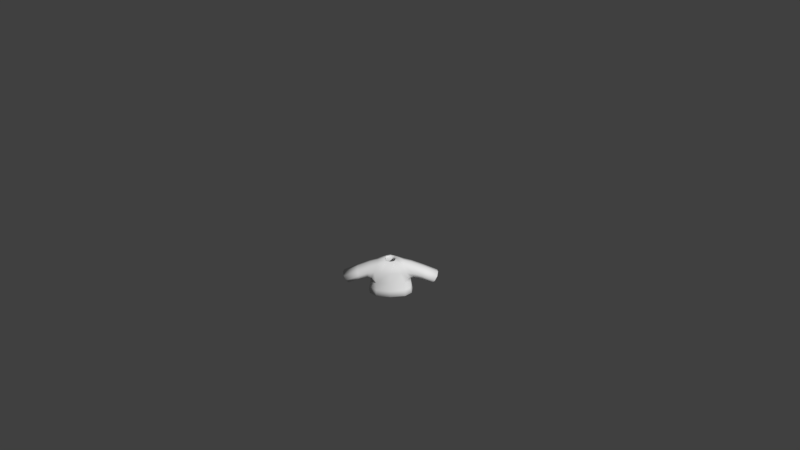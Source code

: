# Source: Shirt1pink.blend  (saved by Blender 2.77.0; exported with 4.5.12 LTS)
import bpy
from mathutils import Matrix  # noqa: F401  (used for matrix-valued properties, if any)

bpy.ops.wm.read_factory_settings(use_empty=True)
scene = bpy.context.scene
scene.name = 'Scene'

# ---- collections
col_collection_1 = bpy.data.collections.new('Collection 1'); scene.collection.children.link(col_collection_1)

# ---- materials (node trees are filled in below, after node groups)
mat_characters = bpy.data.materials.new('Characters')
mat_characters.alpha_threshold = 0.0
mat_characters.use_transparent_shadow = False
mat_characters.roughness = 0.5

# ---- material node trees

# ---- world
world_world = bpy.data.worlds.new('World'); scene.world = world_world
world_world.color = (0.05088, 0.05088, 0.05088)
world_world.use_sun_shadow = False
world_world.sun_shadow_jitter_overblur = 0.0
world_world.cycles.sampling_method = 'MANUAL'
world_world.light_settings.ao_factor = 0.1

# ---- cameras
cam_camera = bpy.data.cameras.new('Camera')
cam_camera.clip_end = 100.0
cam_camera.lens = 35.0
cam_camera.sensor_width = 32.0
cam_camera.sensor_height = 18.0
cam_camera.ortho_scale = 7.314
cam_camera.dof.focus_distance = 0.0
cam_camera.dof.aperture_fstop = 128.0

# ---- meshes
me_sphere_002 = bpy.data.meshes.new('Sphere.002')
me_sphere_002.from_pydata([(-0.9068, -0.3842, -0.2331), (-0.9068, 0.5064, -0.2331), (0.9068, 0.5064, -0.2331), (0.9068, -0.3842, -0.2331), (0.7739, 0.3437, 0.5754), (0.7739, -0.3842, 0.5754), (-0.7739, 0.3437, 0.5754), (-0.7739, -0.3842, 0.5754), (-0.8798, 0.623, -0.4971), (-0.8798, -0.5773, -0.4971), (0.8798, -0.5773, -0.4971), (0.8798, 0.623, -0.4971), (0.2837, 0.2761, 0.6431), (0.2837, -0.3166, 0.6431), (-0.2837, -0.3166, 0.6431), (-0.2837, 0.2761, 0.6431), (1.821, -0.3704, -0.6219), (1.821, 0.3704, -0.6219), (2.135, 0.3704, -0.09397), (2.135, -0.3704, -0.09397), (-1.821, 0.3704, -0.6219), (-1.821, -0.3704, -0.6219), (-2.135, -0.3704, -0.09397), (-2.135, 0.3704, -0.09397), (-0.9844, 0.6851, -1.059), (-0.9844, -0.6735, -1.059), (0.9844, -0.6735, -1.059), (0.9844, 0.6851, -1.059), (0.8798, 0.01711, -0.4971), (0.9844, 3.815e-06, -1.059), (-0.8798, 0.01711, -0.4971), (-0.9844, 3.815e-06, -1.059)], [], [(9, 10, 13, 14), (7, 6, 23, 22), (28, 10, 26, 29), (30, 8, 24, 31), (5, 3, 16, 19), (0, 1, 8, 30, 9), (2, 3, 10, 28, 11), (4, 2, 11, 12), (5, 4, 12, 13), (6, 7, 14, 15), (7, 0, 9, 14), (1, 6, 15, 8), (3, 5, 13, 10), (4, 5, 19, 18), (3, 2, 17, 16), (2, 4, 18, 17), (1, 0, 21, 20), (0, 7, 22, 21), (6, 1, 20, 23), (11, 8, 15, 12), (11, 28, 29, 27), (9, 30, 31, 25), (25, 26, 10, 9), (8, 11, 27, 24)])
me_sphere_002.polygons.foreach_set('use_smooth', [True] * 24)
_uv = me_sphere_002.uv_layers.new(name='UVMap')
_uv.uv.foreach_set('vector', [0.876, 0.06557, 0.876, 0.1148, 0.8368, 0.09813, 0.8368, 0.08225, 0.92, 0.07254, 0.8956, 0.07235, 0.8951, 0.03044, 0.92, 0.03063, 0.9039, 0.1493, 0.9039, 0.1326, 0.923, 0.1299, 0.923, 0.1488, 0.923, 0.1486, 0.923, 0.1317, 0.9319, 0.1299, 0.9319, 0.1491, 0.8394, 0.1119, 0.8663, 0.1156, 0.8792, 0.1412, 0.8616, 0.1499, 0.9432, 0.1144, 0.9432, 0.08946, 0.9475, 0.0862, 0.9475, 0.1032, 0.9475, 0.1198, 0.8951, 0.163, 0.8951, 0.138, 0.9039, 0.1326, 0.9039, 0.1493, 0.9039, 0.1662, 0.7807, 0.06853, 0.8084, 0.06481, 0.8179, 0.06557, 0.778, 0.08225, 0.92, 0.09874, 0.8956, 0.09899, 0.8976, 0.0864, 0.9176, 0.0862, 0.8956, 0.07235, 0.92, 0.07254, 0.9176, 0.0862, 0.8977, 0.08604, 0.8394, 0.06853, 0.8663, 0.06481, 0.876, 0.06557, 0.8368, 0.08225, 0.8084, 0.1156, 0.7807, 0.1119, 0.778, 0.09813, 0.8179, 0.1148, 0.8663, 0.1156, 0.8394, 0.1119, 0.8368, 0.09813, 0.876, 0.1148, 0.8956, 0.09899, 0.92, 0.09874, 0.92, 0.1297, 0.8951, 0.1299, 0.95, 0.05825, 0.92, 0.05825, 0.9246, 0.03044, 0.9495, 0.03044, 0.8084, 0.06481, 0.7807, 0.06853, 0.803, 0.03044, 0.8204, 0.03921, 0.9432, 0.08946, 0.9432, 0.1144, 0.92, 0.114, 0.92, 0.09327, 0.8663, 0.06481, 0.8394, 0.06853, 0.8616, 0.03044, 0.8792, 0.03921, 0.7807, 0.1119, 0.8084, 0.1156, 0.8204, 0.1412, 0.803, 0.1499, 0.8179, 0.06557, 0.8179, 0.1148, 0.778, 0.09813, 0.778, 0.08225, 0.9039, 0.1662, 0.9039, 0.1493, 0.923, 0.1488, 0.923, 0.168, 0.923, 0.1653, 0.923, 0.1486, 0.9319, 0.1491, 0.9319, 0.168, 0.8951, 0.06264, 0.8951, 0.1177, 0.876, 0.1148, 0.876, 0.06557, 0.8179, 0.1148, 0.8179, 0.06557, 0.8368, 0.06264, 0.8368, 0.1177])
me_sphere_002.materials.append(mat_characters)
me_sphere_002.use_remesh_preserve_volume = False
me_sphere_002.use_remesh_preserve_attributes = False
me_sphere_002.use_mirror_vertex_groups = False
me_sphere_002.update()
arm_armature = bpy.data.armatures.new('Armature')  # bones are not reproduced

# ---- objects
ob_armature = bpy.data.objects.new('Armature', arm_armature)
ob_shirt1pink = bpy.data.objects.new('Shirt1pink', me_sphere_002)
ob_camera = bpy.data.objects.new('Camera', cam_camera)

# ---- transforms, parenting, visibility, modifiers, constraints
ob_armature.location = (0.0, 0.0, 0.0)
ob_armature.scale = (0.4333, 0.4333, 0.4333)
ob_armature.lineart.crease_threshold = 0.0
ob_shirt1pink.parent = ob_armature
ob_shirt1pink.matrix_parent_inverse = Matrix(((2.308, 1.192e-07, 0.0, 3.962), (0.0, 2.308, 0.0, -5.589), (0.0, -5.96e-08, 2.308, -2.178), (0.0, 0.0, 0.0, 1.0)))
ob_shirt1pink.location = (-1.718, 2.424, 1.479)
ob_shirt1pink.scale = (0.3811, 0.3811, 0.3811)
ob_shirt1pink.lineart.crease_threshold = 0.0
_vg = ob_shirt1pink.vertex_groups.new(name='Bone')
_vg = ob_shirt1pink.vertex_groups.new(name='Bone.001')
for _i, _w in zip([0, 1, 6, 7, 8, 9, 10, 12, 13, 14, 15, 24, 28, 30, 31], [0.06764, 0.06739, 0.03819, 0.03188, 0.6842, 0.5585, 0.009477, 0.07206, 0.1072, 0.8693, 0.7915, 0.01259, 0.004739, 0.6213, 0.006295]): _vg.add([_i], _w, 'REPLACE')
_vg = ob_shirt1pink.vertex_groups.new(name='Bone.002')
for _i, _w in zip([0, 1, 6, 7, 8, 9, 14, 15, 22, 23, 30], [0.8425, 0.8629, 0.9397, 0.9453, 0.1297, 0.1455, 0.06248, 0.08766, 0.01601, 0.03525, 0.1376]): _vg.add([_i], _w, 'REPLACE')
_vg = ob_shirt1pink.vertex_groups.new(name='Bone.003')
for _i, _w in zip([0, 1, 20, 21, 22, 23], [0.05898, 0.05213, 0.9751, 0.9808, 0.9636, 0.9545]): _vg.add([_i], _w, 'REPLACE')
_vg = ob_shirt1pink.vertex_groups.new(name='Bone.004')
for _i, _w in zip([2, 3, 4, 5, 8, 10, 11, 12, 13, 14, 15, 26, 28, 29, 30], [0.06739, 0.06159, 0.04012, 0.03479, 0.009932, 0.6895, 0.5585, 0.8602, 0.7874, 0.06699, 0.1043, 0.009248, 0.624, 0.004624, 0.004966]): _vg.add([_i], _w, 'REPLACE')
_vg = ob_shirt1pink.vertex_groups.new(name='Bone.005')
for _i, _w in zip([2, 3, 4, 5, 10, 11, 12, 13, 18, 19, 28], [0.8438, 0.8752, 0.9396, 0.9422, 0.1285, 0.1463, 0.06665, 0.08941, 0.02491, 0.02795, 0.1374]): _vg.add([_i], _w, 'REPLACE')
_vg = ob_shirt1pink.vertex_groups.new(name='Bone.006')
for _i, _w in zip([2, 3, 16, 17, 18, 19], [0.0582, 0.04492, 0.9769, 0.978, 0.9587, 0.9585]): _vg.add([_i], _w, 'REPLACE')
_vg = ob_shirt1pink.vertex_groups.new(name='Bone.013')
_vg = ob_shirt1pink.vertex_groups.new(name='Bone.014')
_vg = ob_shirt1pink.vertex_groups.new(name='Bone.007')
for _i, _w in zip([10, 11, 26, 27, 28, 29], [0.06526, 0.1209, 0.4448, 0.4431, 0.09306, 0.444]): _vg.add([_i], _w, 'REPLACE')
_vg = ob_shirt1pink.vertex_groups.new(name='Bone.008')
for _i, _w in zip([10, 11, 26, 27, 28, 29], [0.05344, 0.1285, 0.4921, 0.4775, 0.09095, 0.4848]): _vg.add([_i], _w, 'REPLACE')
_vg = ob_shirt1pink.vertex_groups.new(name='Bone.009')
_vg = ob_shirt1pink.vertex_groups.new(name='Bone.010')
for _i, _w in zip([8, 9, 24, 25, 27, 29, 30, 31], [0.08085, 0.1233, 0.4542, 0.4442, 0.01747, 0.008737, 0.1021, 0.4492]): _vg.add([_i], _w, 'REPLACE')
_vg = ob_shirt1pink.vertex_groups.new(name='Bone.011')
for _i, _w in zip([8, 9, 24, 25, 30, 31], [0.05637, 0.1294, 0.4924, 0.4781, 0.0929, 0.4853]): _vg.add([_i], _w, 'REPLACE')
_vg = ob_shirt1pink.vertex_groups.new(name='Bone.012')
_m = ob_shirt1pink.modifiers.new('Armature', 'ARMATURE')
_m.object = ob_armature
_m = ob_shirt1pink.modifiers.new('Subsurf', 'SUBSURF')
_m.uv_smooth = 'PRESERVE_CORNERS'
_m.quality = 1
_m.render_levels = 1
_m.show_only_control_edges = False
_m = ob_shirt1pink.modifiers.new('Solidify', 'SOLIDIFY')
_m.thickness = 0.1
_m.nonmanifold_thickness_mode = 'FIXED'
_m.nonmanifold_merge_threshold = 0.0003
ob_camera.location = (0.4563, -11.79, 9.594)
ob_camera.rotation_euler = (0.9667, 0.01081, 0.01677)
ob_camera.lock_rotations_4d = False
ob_camera.empty_display_type = 'ARROWS'
ob_camera.color = (0.0, 0.0, 0.0, 0.0)
ob_camera.display_type = 'WIRE'
ob_camera.lineart.crease_threshold = 0.0

# ---- collection membership
col_collection_1.objects.link(ob_armature)
col_collection_1.objects.link(ob_shirt1pink)
col_collection_1.objects.link(ob_camera)

# ---- scene / render settings (as saved in the file)
scene.camera = ob_camera
scene.frame_start = 1; scene.frame_end = 200; scene.frame_set(1)
scene.render.engine = 'BLENDER_EEVEE_NEXT'
scene.render.resolution_percentage = 50
scene.render.dither_intensity = 0.0
scene.cycles.use_denoising = False
scene.cycles.samples = 128
scene.cycles.sampling_pattern = 'TABULATED_SOBOL'
scene.cycles.light_sampling_threshold = 0.0
scene.cycles.use_adaptive_sampling = False
scene.cycles.use_light_tree = False
scene.cycles.blur_glossy = 0.0
scene.cycles.sample_clamp_indirect = 0.0
scene.view_settings.view_transform = 'Standard'
bpy.context.view_layer.update()

# ---- added for rendering (the .blend has no usable light): sun
light_auto_sun = bpy.data.lights.new('AutoSun', 'SUN')
light_auto_sun.energy = 3.0
light_auto_sun.angle = 0.0523599
ob_auto_sun = bpy.data.objects.new('AutoSun', light_auto_sun)
scene.collection.objects.link(ob_auto_sun)
ob_auto_sun.rotation_euler = (0.872665, 0.174533, 0.523599)
bpy.context.view_layer.update()
